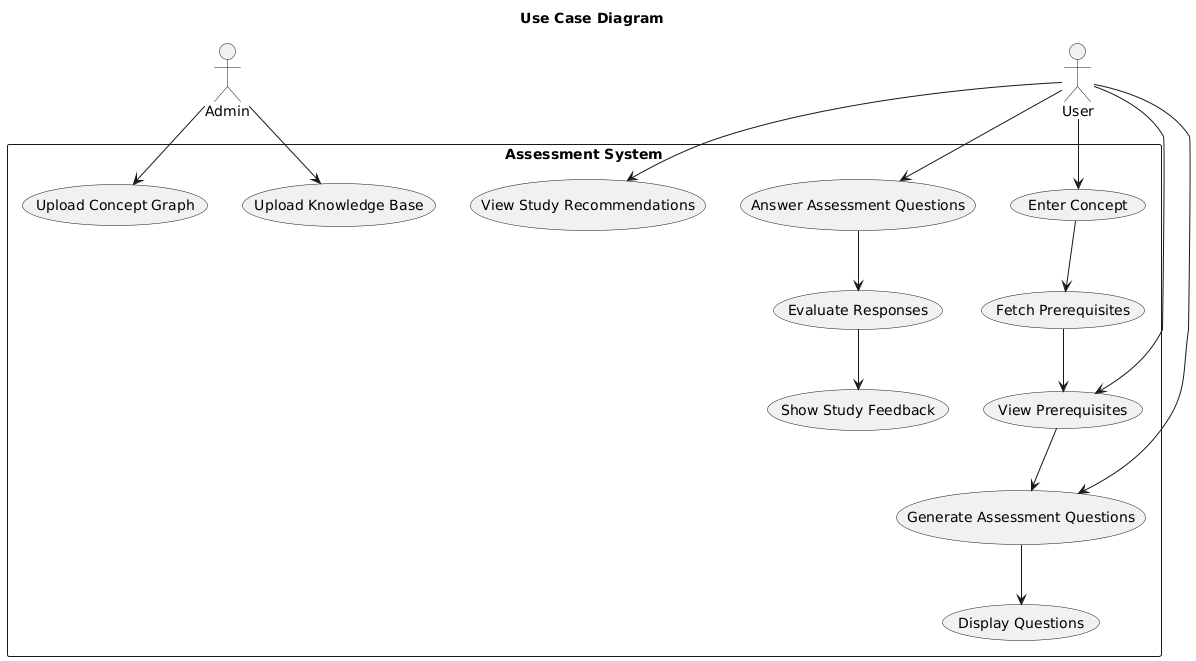

The diagram above was rendered by PlantUML. Its source (embedded in the PNG):
@startuml
title Use Case Diagram

actor User
actor Admin

rectangle "Assessment System" {
  User --> (Enter Concept)
  User --> (View Prerequisites)
  User --> (Generate Assessment Questions)
  User --> (Answer Assessment Questions)
  User --> (View Study Recommendations)

  (Enter Concept) --> (Fetch Prerequisites)
  (Fetch Prerequisites) --> (View Prerequisites)
  (View Prerequisites) --> (Generate Assessment Questions)
  (Generate Assessment Questions) --> (Display Questions)
  (Answer Assessment Questions) --> (Evaluate Responses)
  (Evaluate Responses) --> (Show Study Feedback)

  Admin --> (Upload Concept Graph)
  Admin --> (Upload Knowledge Base)
}
@enduml